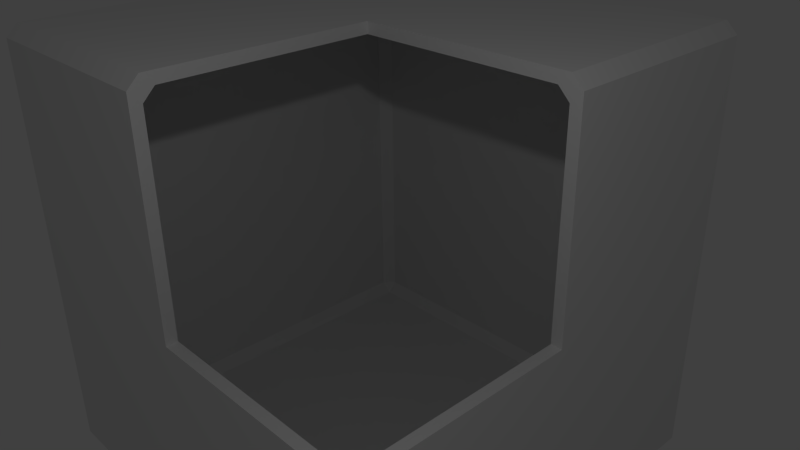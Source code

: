 # Source: hollowcube.blend  (saved by Blender 2.69.0; exported with 4.5.12 LTS)
import bpy
from mathutils import Matrix  # noqa: F401  (used for matrix-valued properties, if any)

bpy.ops.wm.read_factory_settings(use_empty=True)
scene = bpy.context.scene
scene.name = 'Scene'

# ---- collections
col_collection_1 = bpy.data.collections.new('Collection 1'); scene.collection.children.link(col_collection_1)

# ---- materials (node trees are filled in below, after node groups)
mat_material = bpy.data.materials.new('Material')
mat_material.alpha_threshold = 0.0
mat_material.use_transparent_shadow = False
mat_material.roughness = 0.5
mat_material.line_color = (0.0, 0.0, 0.0, 1.0)

# ---- material node trees

# ---- world
world_world = bpy.data.worlds.new('World'); scene.world = world_world
world_world.color = (0.05088, 0.05088, 0.05088)
world_world.use_sun_shadow = False
world_world.sun_shadow_jitter_overblur = 0.0
world_world.cycles.sampling_method = 'MANUAL'
world_world.cycles.sample_map_resolution = 256

# ---- cameras
cam_camera = bpy.data.cameras.new('Camera')
cam_camera.clip_end = 100.0
cam_camera.lens = 35.0
cam_camera.sensor_width = 32.0
cam_camera.sensor_height = 18.0
cam_camera.ortho_scale = 7.314
cam_camera.dof.focus_distance = 0.0
cam_camera.dof.aperture_fstop = 128.0

# ---- lights
light_lamp = bpy.data.lights.new('Lamp', 'POINT')
light_lamp.transmission_factor = 0.0
light_lamp.cutoff_distance = 30.0
light_lamp.energy = 100.0
light_lamp.shadow_buffer_clip_start = 1.001
light_lamp.shadow_soft_size = 0.1
light_lamp.shadow_maximum_resolution = 0.006
light_lamp.use_absolute_resolution = True
light_lamp.cycles.use_multiple_importance_sampling = False

# ---- meshes
me_hollowcube = bpy.data.meshes.new('HollowCube')
me_hollowcube.from_pydata([(1.0, -2.98e-07, 0.0), (-1.0, 2.384e-07, 0.0), (5.96e-08, 1.192e-07, -1.0), (-1.192e-07, -1.788e-07, 1.0), (-2.98e-07, -1.0, 0.0), (2.384e-07, 1.0, 0.0), (5.96e-08, 1.192e-07, -0.95), (-1.192e-07, -1.788e-07, 0.95), (0.95, -2.837e-07, -2.441e-09), (-2.845e-07, -0.95, 5.492e-09), (-0.95, 2.272e-07, 6.706e-09), (2.258e-07, 0.95, -9.605e-09), (1.0, 0.95, -0.95), (0.95, 0.95, -1.0), (0.95, 1.0, -0.95), (0.95, -1.0, -0.95), (0.95, -0.95, -1.0), (1.0, -0.95, -0.95), (-0.95, -0.95, -1.0), (-0.95, -1.0, -0.95), (-1.0, -0.95, -0.95), (-1.0, 0.95, -0.95), (-0.95, 1.0, -0.95), (-0.95, 0.95, -1.0), (1.0, 0.95, 0.95), (0.95, 1.0, 0.95), (0.95, 0.95, 1.0), (-0.95, -0.95, 1.0), (-1.0, -0.95, 0.95), (-0.95, -1.0, 0.95), (-0.95, 1.0, 0.95), (-1.0, 0.95, 0.95), (-0.95, 0.95, 1.0), (1.0, -5.96e-08, -0.95), (0.95, -5.96e-08, -1.0), (-1.0, 2.98e-07, -0.95), (-0.95, 2.861e-07, -1.0), (1.0, -5.245e-07, 0.95), (0.95, -5.186e-07, 1.0), (0.9646, -5.212e-07, 0.9646), (-0.95, 1.669e-07, 1.0), (-1.0, 1.788e-07, 0.95), (0.95, 1.0, 1.192e-08), (1.0, 0.95, -1.192e-08), (0.95, -1.0, 0.0), (1.0, -0.95, -5.329e-15), (0.9646, -0.9646, 5.268e-10), (-0.95, -1.0, 5.96e-09), (-1.0, -0.95, -5.96e-09), (-1.0, 0.95, -5.96e-09), (-0.95, 1.0, 8.941e-09), (1.699e-07, 0.95, -1.0), (1.788e-07, 1.0, -0.95), (-7.105e-16, -1.0, -0.95), (2.98e-09, -0.95, -1.0), (2.384e-07, 1.0, 0.95), (2.265e-07, 0.95, 1.0), (-5.156e-07, -0.95, 1.0), (-5.245e-07, -1.0, 0.95), (-5.238e-07, -0.9646, 0.9646), (-0.95, 2.861e-07, -0.9), (-0.9, 2.736e-07, -0.95), (-0.9, -0.9, -0.95), (-0.95, -0.9, -0.9), (-0.9, -0.95, -0.9), (1.447e-08, -0.9, -0.95), (8.196e-09, -0.95, -0.9), (-5.062e-07, -0.95, 0.9), (-4.975e-07, -0.9, 0.95), (-5.312e-07, -0.9363, 0.951), (-0.9, -0.9, 0.95), (-0.9, -0.95, 0.9), (-0.95, -0.9, 0.9), (-0.9, 1.582e-07, 0.95), (-0.95, 1.676e-07, 0.9), (0.95, -0.9, 5.774e-10), (0.9, -0.95, 9.949e-10), (0.9348, -0.9355, 2.182e-10), (0.9, -4.971e-07, 0.95), (0.95, -5.027e-07, 0.9), (0.9431, -5.301e-07, 0.9455), (-0.95, -0.9, 3.568e-09), (-0.9, -0.95, 1.298e-08), (-0.9, 0.95, 9.019e-10), (-0.95, 0.9, -1.478e-08), (-0.95, 0.9, 0.9), (-0.9, 0.95, 0.9), (-0.9, 0.9, 0.95), (-0.9, 0.95, -0.9), (-0.95, 0.9, -0.9), (-0.9, 0.9, -0.95), (1.669e-07, 0.95, -0.9), (1.543e-07, 0.9, -0.95), (2.125e-07, 0.9, 0.95), (2.25e-07, 0.95, 0.9), (0.95, 0.9, -1.851e-08), (0.9, 0.95, 6.588e-09), (0.95, 0.9, 0.9), (0.9, 0.9, 0.95), (0.9, 0.95, 0.9), (0.9, -5.215e-08, -0.95), (0.95, -5.215e-08, -0.9), (0.95, -0.9, -0.9), (0.9, -0.9, -0.95), (0.9, -0.95, -0.9), (0.9, 0.95, -0.9), (0.9, 0.9, -0.95), (0.95, 0.9, -0.9)], [], [(20, 48, 1, 35), (48, 28, 41, 1), (57, 59, 69, 68, 7, 3), (3, 40, 27, 57), (55, 5, 50, 30), (25, 42, 5, 55), (35, 1, 49, 21), (39, 38, 3, 7, 78, 80), (26, 56, 3, 38), (1, 41, 31, 49), (15, 44, 4, 53), (2, 54, 18, 36), (5, 52, 22, 50), (56, 32, 40, 3), (42, 14, 52, 5), (51, 2, 36, 23), (53, 4, 47, 19), (75, 77, 46, 45, 0, 8), (9, 67, 69, 59, 58, 4), (33, 0, 45, 17), (12, 43, 0, 33), (4, 58, 29, 47), (34, 16, 54, 2), (43, 24, 37, 0), (60, 89, 84, 10), (9, 82, 71, 67), (9, 4, 44, 46, 77, 76), (81, 10, 74, 72), (101, 102, 75, 8), (106, 92, 6, 100), (6, 61, 62, 65), (10, 84, 85, 74), (98, 78, 7, 93), (93, 7, 73, 87), (95, 8, 79, 97), (104, 66, 9, 76), (63, 60, 10, 81), (11, 83, 88, 91), (66, 64, 82, 9), (7, 68, 70, 73), (37, 39, 80, 79, 8, 0), (92, 90, 61, 6), (99, 94, 11, 96), (96, 11, 91, 105), (94, 86, 83, 11), (100, 6, 65, 103), (107, 101, 8, 95), (12, 13, 14), (15, 16, 17), (18, 19, 20), (21, 22, 23), (24, 25, 26), (27, 28, 29), (30, 31, 32), (37, 38, 39), (44, 45, 46), (57, 58, 59), (62, 63, 64), (67, 68, 69), (70, 71, 72), (75, 76, 77), (78, 79, 80), (85, 86, 87), (88, 89, 90), (97, 98, 99), (102, 103, 104), (105, 106, 107), (33, 17, 16, 34), (51, 23, 22, 52), (42, 25, 24, 43), (53, 19, 18, 54), (35, 21, 23, 36), (47, 29, 28, 48), (49, 31, 30, 50), (55, 30, 32, 56), (57, 27, 29, 58), (40, 32, 31, 41), (34, 13, 12, 33), (36, 18, 20, 35), (37, 24, 26, 38), (41, 28, 27, 40), (43, 12, 14, 42), (44, 15, 17, 45), (48, 20, 19, 47), (50, 22, 21, 49), (52, 14, 13, 51), (54, 16, 15, 53), (56, 26, 25, 55), (60, 63, 62, 61), (65, 62, 64, 66), (67, 71, 70, 68), (73, 70, 72, 74), (81, 72, 71, 82), (83, 86, 85, 84), (74, 85, 87, 73), (84, 89, 88, 83), (91, 88, 90, 92), (61, 90, 89, 60), (93, 87, 86, 94), (78, 98, 97, 79), (95, 97, 99, 96), (100, 103, 102, 101), (75, 102, 104, 76), (82, 64, 63, 81), (101, 107, 106, 100), (96, 105, 107, 95), (66, 104, 103, 65), (92, 106, 105, 91), (94, 99, 98, 93), (13, 34, 2, 51)])
_uv = me_hollowcube.uv_layers.new(name='UVMap')
_uv.uv.foreach_set('vector', [0.4798, 0.02479, 0.4798, 0.2523, 0.2523, 0.2523, 0.2523, 0.02479, 0.4798, 0.2523, 0.4798, 0.4798, 0.2523, 0.4798, 0.2523, 0.2523, 0.4858, 0.9623, 0.4692, 0.9692, 0.4789, 0.9789, 0.4623, 0.9387, 0.4623, 0.5142, 0.4858, 0.5142, 0.2523, 0.2523, 0.2523, 0.4798, 0.02479, 0.4798, 0.02479, 0.2523, 0.02479, 0.2523, 0.2523, 0.2523, 0.2523, 0.4798, 0.02479, 0.4798, 0.02479, 0.02479, 0.2523, 0.02479, 0.2523, 0.2523, 0.02479, 0.2523, 0.2523, 0.02479, 0.2523, 0.2523, 0.02479, 0.2523, 0.02479, 0.02479, 0.4692, 0.9692, 0.4623, 0.9858, 0.01415, 0.9858, 0.01415, 0.9623, 0.4387, 0.9623, 0.4789, 0.9789, 0.4798, 0.02479, 0.4798, 0.2523, 0.2523, 0.2523, 0.2523, 0.02479, 0.2523, 0.2523, 0.2523, 0.4798, 0.02479, 0.4798, 0.02479, 0.2523, 0.02479, 0.4798, 0.02479, 0.2523, 0.2523, 0.2523, 0.2523, 0.4798, 0.2523, 0.2523, 0.02479, 0.2523, 0.02479, 0.02479, 0.2523, 0.02479, 0.2523, 0.2523, 0.4798, 0.2523, 0.4798, 0.4798, 0.2523, 0.4798, 0.4798, 0.2523, 0.4798, 0.4798, 0.2523, 0.4798, 0.2523, 0.2523, 0.2523, 0.02479, 0.4798, 0.02479, 0.4798, 0.2523, 0.2523, 0.2523, 0.4798, 0.2523, 0.2523, 0.2523, 0.2523, 0.02479, 0.4798, 0.02479, 0.2523, 0.4798, 0.2523, 0.2523, 0.4798, 0.2523, 0.4798, 0.4798, 0.4387, 0.9623, 0.4789, 0.9789, 0.4692, 0.9692, 0.4623, 0.9858, 0.01415, 0.9858, 0.01415, 0.9623, 0.01415, 0.9623, 0.4387, 0.9623, 0.4789, 0.9789, 0.4692, 0.9692, 0.4623, 0.9858, 0.01415, 0.9858, 0.4798, 0.2523, 0.2523, 0.2523, 0.2523, 0.02479, 0.4798, 0.02479, 0.4798, 0.4798, 0.2523, 0.4798, 0.2523, 0.2523, 0.4798, 0.2523, 0.2523, 0.2523, 0.2523, 0.02479, 0.4798, 0.02479, 0.4798, 0.2523, 0.2523, 0.4798, 0.02479, 0.4798, 0.02479, 0.2523, 0.2523, 0.2523, 0.2523, 0.4798, 0.02479, 0.4798, 0.02479, 0.2523, 0.2523, 0.2523, 0.9662, 0.7552, 0.9662, 0.9708, 0.7506, 0.9708, 0.7506, 0.7552, 0.7506, 0.7552, 0.7506, 0.9708, 0.5351, 0.9708, 0.5351, 0.7552, 0.4623, 0.5142, 0.4858, 0.5142, 0.4858, 0.9623, 0.4692, 0.9692, 0.4789, 0.9789, 0.4623, 0.9387, 0.7506, 0.5397, 0.7506, 0.7552, 0.5351, 0.7552, 0.5351, 0.5397, 0.7506, 0.9708, 0.5351, 0.9708, 0.5351, 0.7552, 0.7506, 0.7552, 0.5351, 0.9708, 0.5351, 0.7552, 0.7506, 0.7552, 0.7506, 0.9708, 0.7506, 0.7552, 0.7506, 0.5397, 0.9662, 0.5397, 0.9662, 0.7552, 0.7506, 0.7552, 0.7506, 0.9708, 0.5351, 0.9708, 0.5351, 0.7552, 0.5351, 0.9708, 0.5351, 0.7552, 0.7506, 0.7552, 0.7506, 0.9708, 0.7506, 0.9708, 0.7506, 0.7552, 0.9662, 0.7552, 0.9662, 0.9708, 0.9662, 0.7552, 0.7506, 0.7552, 0.7506, 0.5397, 0.9662, 0.5397, 0.9662, 0.5397, 0.9662, 0.7552, 0.7506, 0.7552, 0.7506, 0.5397, 0.9662, 0.5397, 0.9662, 0.7552, 0.7506, 0.7552, 0.7506, 0.5397, 0.7506, 0.7552, 0.7506, 0.5397, 0.9662, 0.5397, 0.9662, 0.7552, 0.9662, 0.7552, 0.9662, 0.9708, 0.7506, 0.9708, 0.7506, 0.7552, 0.7506, 0.7552, 0.7506, 0.5397, 0.9662, 0.5397, 0.9662, 0.7552, 0.4858, 0.9623, 0.4692, 0.9692, 0.4789, 0.9789, 0.4623, 0.9387, 0.4623, 0.5142, 0.4858, 0.5142, 0.5351, 0.7552, 0.5351, 0.5397, 0.7506, 0.5397, 0.7506, 0.7552, 0.5351, 0.9708, 0.5351, 0.7552, 0.7506, 0.7552, 0.7506, 0.9708, 0.7506, 0.9708, 0.7506, 0.7552, 0.9662, 0.7552, 0.9662, 0.9708, 0.5351, 0.7552, 0.5351, 0.5397, 0.7506, 0.5397, 0.7506, 0.7552, 0.7506, 0.9708, 0.7506, 0.7552, 0.9662, 0.7552, 0.9662, 0.9708, 0.9662, 0.9708, 0.7506, 0.9708, 0.7506, 0.7552, 0.9662, 0.7552, 0.8967, 0.1451, 0.9044, 0.1407, 0.9044, 0.1496, 0.9147, 0.1406, 0.9224, 0.1361, 0.9224, 0.145, 0.8359, 0.1407, 0.8436, 0.1362, 0.8436, 0.1451, 0.9338, 0.1665, 0.9338, 0.1754, 0.9261, 0.1709, 0.9625, 0.1361, 0.9625, 0.145, 0.9548, 0.1406, 0.8587, 0.1407, 0.8665, 0.1362, 0.8665, 0.1451, 0.9338, 0.1424, 0.9338, 0.1513, 0.9261, 0.1469, 0.9397, 0.1273, 0.9334, 0.1336, 0.9352, 0.1292, 0.9397, 0.1273, 0.9334, 0.1336, 0.9352, 0.1292, 0.9397, 0.1273, 0.9334, 0.1336, 0.9352, 0.1292, 0.9548, 0.1646, 0.9625, 0.1602, 0.9625, 0.1691, 0.4387, 0.9623, 0.4623, 0.9387, 0.4789, 0.9789, 0.8131, 0.1344, 0.8208, 0.1299, 0.8208, 0.1388, 0.4387, 0.9623, 0.4623, 0.9387, 0.4789, 0.9789, 0.4387, 0.9623, 0.4623, 0.9387, 0.4789, 0.9789, 0.8816, 0.1407, 0.8893, 0.1362, 0.8893, 0.1451, 0.9121, 0.1362, 0.9121, 0.1451, 0.9044, 0.1407, 0.8984, 0.1513, 0.8906, 0.1469, 0.8984, 0.1424, 0.9273, 0.1407, 0.935, 0.1362, 0.935, 0.1451, 0.9619, 0.1451, 0.9542, 0.1407, 0.9619, 0.1362, 0.8765, 0.1273, 0.8765, 0.2471, 0.8676, 0.2471, 0.8676, 0.1273, 0.8586, 0.1273, 0.8586, 0.007563, 0.8676, 0.007563, 0.8676, 0.1273, 0.9005, 0.1273, 0.9005, 0.2471, 0.8916, 0.2471, 0.8916, 0.1273, 0.7954, 0.1273, 0.7954, 0.007563, 0.8044, 0.007563, 0.8044, 0.1273, 0.8435, 0.1273, 0.8435, 0.007563, 0.8524, 0.007563, 0.8524, 0.1273, 0.9156, 0.1273, 0.9156, 0.007563, 0.9246, 0.007563, 0.9246, 0.1273, 0.8284, 0.1273, 0.8284, 0.2471, 0.8195, 0.2471, 0.8195, 0.1273, 0.7803, 0.1273, 0.7803, 0.2471, 0.7714, 0.2471, 0.7714, 0.1273, 0.935, 0.007563, 0.935, 0.1273, 0.9261, 0.1273, 0.9261, 0.007563, 0.8435, 0.1273, 0.8435, 0.2471, 0.8346, 0.2471, 0.8346, 0.1273, 0.8676, 0.1273, 0.8676, 0.007563, 0.8765, 0.007563, 0.8765, 0.1273, 0.8524, 0.1273, 0.8524, 0.2471, 0.8435, 0.2471, 0.8435, 0.1273, 0.8916, 0.007563, 0.8916, 0.1273, 0.8827, 0.1273, 0.8827, 0.007563, 0.8346, 0.1273, 0.8346, 0.007563, 0.8435, 0.007563, 0.8435, 0.1273, 0.8916, 0.1273, 0.8916, 0.007563, 0.9005, 0.007563, 0.9005, 0.1273, 0.8894, 0.1273, 0.8894, 0.007563, 0.8984, 0.007563, 0.8984, 0.1273, 0.9246, 0.1273, 0.9246, 0.2471, 0.9156, 0.2471, 0.9156, 0.1273, 0.8195, 0.1273, 0.8195, 0.007563, 0.8284, 0.007563, 0.8284, 0.1273, 0.8676, 0.1273, 0.8676, 0.2471, 0.8586, 0.2471, 0.8586, 0.1273, 0.8044, 0.1273, 0.8044, 0.2471, 0.7954, 0.2471, 0.7954, 0.1273, 0.7714, 0.1273, 0.7714, 0.007563, 0.7803, 0.007563, 0.7803, 0.1273, 0.9726, 0.121, 0.9726, 0.2344, 0.9637, 0.2344, 0.9637, 0.121, 0.8676, 0.121, 0.8676, 0.007563, 0.8765, 0.007563, 0.8765, 0.121, 0.8958, 0.007563, 0.8958, 0.121, 0.8869, 0.121, 0.8869, 0.007563, 0.9637, 0.121, 0.9637, 0.2344, 0.9548, 0.2344, 0.9548, 0.121, 0.8676, 0.121, 0.8676, 0.2344, 0.8586, 0.2344, 0.8586, 0.121, 0.9486, 0.121, 0.9486, 0.2344, 0.9397, 0.2344, 0.9397, 0.121, 0.9548, 0.121, 0.9548, 0.007563, 0.9637, 0.007563, 0.9637, 0.121, 0.9397, 0.121, 0.9397, 0.007563, 0.9486, 0.007563, 0.9486, 0.121, 0.902, 0.121, 0.902, 0.007563, 0.911, 0.007563, 0.911, 0.121, 0.9637, 0.121, 0.9637, 0.007563, 0.9726, 0.007563, 0.9726, 0.121, 0.8284, 0.121, 0.8284, 0.2344, 0.8195, 0.2344, 0.8195, 0.121, 0.9224, 0.007563, 0.9224, 0.121, 0.9135, 0.121, 0.9135, 0.007563, 0.8869, 0.121, 0.8869, 0.2344, 0.878, 0.2344, 0.878, 0.121, 0.8435, 0.121, 0.8435, 0.007563, 0.8524, 0.007563, 0.8524, 0.121, 0.9548, 0.121, 0.9548, 0.007563, 0.9637, 0.007563, 0.9637, 0.121, 0.8586, 0.121, 0.8586, 0.007563, 0.8676, 0.007563, 0.8676, 0.121, 0.8524, 0.121, 0.8524, 0.2344, 0.8435, 0.2344, 0.8435, 0.121, 0.878, 0.121, 0.878, 0.007563, 0.8869, 0.007563, 0.8869, 0.121, 0.8765, 0.121, 0.8765, 0.2344, 0.8676, 0.2344, 0.8676, 0.121, 0.911, 0.121, 0.911, 0.2344, 0.902, 0.2344, 0.902, 0.121, 0.8195, 0.121, 0.8195, 0.007563, 0.8284, 0.007563, 0.8284, 0.121, 0.4798, 0.4798, 0.2523, 0.4798, 0.2523, 0.2523, 0.4798, 0.2523])
me_hollowcube.materials.append(mat_material)
me_hollowcube.use_remesh_preserve_volume = False
me_hollowcube.use_remesh_preserve_attributes = False
me_hollowcube.use_mirror_vertex_groups = False
me_hollowcube.update()

# ---- objects
ob_hollowcube = bpy.data.objects.new('HollowCube', me_hollowcube)
ob_lamp = bpy.data.objects.new('Lamp', light_lamp)
ob_camera = bpy.data.objects.new('Camera', cam_camera)

# ---- transforms, parenting, visibility, modifiers, constraints
ob_hollowcube.location = (0.0, 0.0, 0.0)
ob_hollowcube.scale = (3.0, 3.0, 3.0)
ob_hollowcube.lock_rotations_4d = False
ob_hollowcube.empty_display_type = 'ARROWS'
ob_hollowcube.lineart.crease_threshold = 0.0
ob_lamp.location = (5.076, -3.995, 5.904)
ob_lamp.rotation_euler = (0.6503, 0.05522, 1.866)
ob_lamp.lock_rotations_4d = False
ob_lamp.empty_display_type = 'ARROWS'
ob_lamp.color = (0.0, 0.0, 0.0, 0.0)
ob_lamp.lineart.crease_threshold = 0.0
ob_camera.location = (7.481, -6.508, 5.344)
ob_camera.rotation_euler = (1.109, 0.01082, 0.8149)
ob_camera.lock_rotations_4d = False
ob_camera.empty_display_type = 'ARROWS'
ob_camera.color = (0.0, 0.0, 0.0, 0.0)
ob_camera.display_type = 'WIRE'
ob_camera.lineart.crease_threshold = 0.0

# ---- collection membership
col_collection_1.objects.link(ob_hollowcube)
col_collection_1.objects.link(ob_lamp)
col_collection_1.objects.link(ob_camera)

# ---- scene / render settings (as saved in the file)
scene.camera = ob_camera
scene.frame_start = 1; scene.frame_end = 250; scene.frame_set(1)
scene.render.engine = 'BLENDER_EEVEE_NEXT'
scene.render.image_settings.compression = 90
scene.render.resolution_percentage = 50
scene.render.dither_intensity = 0.0
scene.cycles.use_denoising = False
scene.cycles.samples = 10
scene.cycles.sampling_pattern = 'TABULATED_SOBOL'
scene.cycles.light_sampling_threshold = 0.0
scene.cycles.use_adaptive_sampling = False
scene.cycles.use_light_tree = False
scene.cycles.blur_glossy = 0.0
scene.cycles.volume_bounces = 1
scene.cycles.pixel_filter_type = 'GAUSSIAN'
scene.cycles.sample_clamp_indirect = 0.0
scene.view_settings.view_transform = 'Standard'
bpy.context.view_layer.update()
